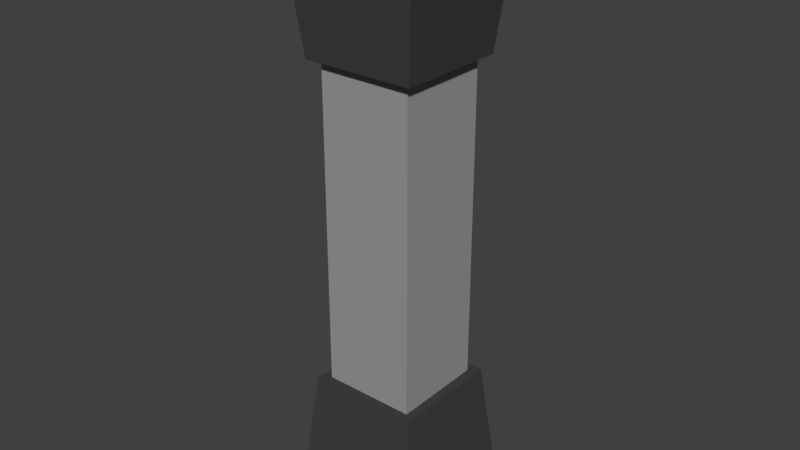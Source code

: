 # Source: Pillar.blend  (saved by Blender 2.79.0; exported with 4.5.12 LTS)
import bpy
from mathutils import Matrix  # noqa: F401  (used for matrix-valued properties, if any)

bpy.ops.wm.read_factory_settings(use_empty=True)
scene = bpy.context.scene
scene.name = 'Scene'

# ---- collections
col_collection_1 = bpy.data.collections.new('Collection 1'); scene.collection.children.link(col_collection_1)

# ---- materials (node trees are filled in below, after node groups)
mat_material01 = bpy.data.materials.new('Material01')
mat_material01.alpha_threshold = 0.0
mat_material01.use_transparent_shadow = False
mat_material01.diffuse_color = (0.3325, 0.3325, 0.3325, 1.0)
mat_material01.roughness = 0.5
mat_material01.line_color = (0.0, 0.0, 0.0, 1.0)
mat_material02 = bpy.data.materials.new('Material02')
mat_material02.alpha_threshold = 0.0
mat_material02.use_transparent_shadow = False
mat_material02.diffuse_color = (0.05448, 0.05448, 0.05448, 1.0)
mat_material02.roughness = 0.5
mat_material02.line_color = (0.0, 0.0, 0.0, 1.0)

# ---- material node trees

# ---- world
world_world = bpy.data.worlds.new('World'); scene.world = world_world
world_world.color = (0.05088, 0.05088, 0.05088)
world_world.use_sun_shadow = False
world_world.sun_shadow_jitter_overblur = 0.0
world_world.cycles.sampling_method = 'MANUAL'

# ---- meshes
me_cube = bpy.data.meshes.new('Cube')
me_cube.from_pydata([(0.16, 0.16, 0.05), (0.16, -0.16, 0.05), (-0.16, -0.16, 0.05), (-0.16, 0.16, 0.05), (0.16, 0.16, 1.95), (0.16, -0.16, 1.95), (-0.16, -0.16, 1.95), (-0.16, 0.16, 1.95), (0.24, 0.24, 0.0), (0.24, -0.24, 0.0), (-0.24, -0.24, 0.0), (-0.24, 0.24, 0.0), (0.192, 0.192, 0.45), (0.192, -0.192, 0.45), (-0.192, -0.192, 0.45), (-0.192, 0.192, 0.45), (0.24, -0.24, 2.01), (0.24, 0.24, 2.01), (-0.24, 0.24, 2.01), (-0.24, -0.24, 2.01), (0.192, -0.192, 1.55), (0.192, 0.192, 1.55), (-0.192, 0.192, 1.55), (-0.192, -0.192, 1.55)], [], [(0, 1, 2, 3), (4, 7, 6, 5), (0, 4, 5, 1), (1, 5, 6, 2), (2, 6, 7, 3), (4, 0, 3, 7), (8, 9, 10, 11), (12, 15, 14, 13), (8, 12, 13, 9), (9, 13, 14, 10), (10, 14, 15, 11), (12, 8, 11, 15), (16, 17, 18, 19), (20, 23, 22, 21), (16, 20, 21, 17), (17, 21, 22, 18), (18, 22, 23, 19), (20, 16, 19, 23)])
me_cube.polygons.foreach_set('material_index', [0, 0, 0, 0, 0, 0, 1, 1, 1, 1, 1, 1, 1, 1, 1, 1, 1, 1])
me_cube.materials.append(mat_material01)
me_cube.materials.append(mat_material02)
me_cube.use_remesh_preserve_volume = False
me_cube.use_remesh_preserve_attributes = False
me_cube.use_mirror_vertex_groups = False
me_cube.update()

# ---- objects
ob_cube = bpy.data.objects.new('Cube', me_cube)

# ---- transforms, parenting, visibility, modifiers, constraints
ob_cube.location = (0.0, 0.0, 0.0)
ob_cube.lock_rotations_4d = False
ob_cube.empty_display_type = 'ARROWS'
ob_cube.lineart.crease_threshold = 0.0

# ---- collection membership
col_collection_1.objects.link(ob_cube)

# ---- scene / render settings (as saved in the file)
scene.frame_start = 1; scene.frame_end = 250; scene.frame_set(1)
scene.render.engine = 'BLENDER_EEVEE_NEXT'
scene.render.resolution_percentage = 50
scene.render.dither_intensity = 0.0
scene.cycles.use_denoising = False
scene.cycles.samples = 128
scene.cycles.sampling_pattern = 'TABULATED_SOBOL'
scene.cycles.use_adaptive_sampling = False
scene.cycles.use_light_tree = False
scene.cycles.blur_glossy = 0.0
scene.cycles.sample_clamp_indirect = 0.0
scene.view_settings.view_transform = 'Standard'
bpy.context.view_layer.update()

# ---- added for rendering (the .blend has no active camera and no usable light): camera, sun
cam_auto = bpy.data.cameras.new('AutoCamera')
cam_auto.lens = 50.0
cam_auto.sensor_width = 36.0
cam_auto.clip_end = 1000.0
ob_auto_camera = bpy.data.objects.new('AutoCamera', cam_auto)
scene.collection.objects.link(ob_auto_camera)
ob_auto_camera.location = (1.96289, -2.35547, 2.57532)
ob_auto_camera.rotation_euler = (1.09748, -7.21219e-08, 0.694738)
scene.camera = ob_auto_camera
light_auto_sun = bpy.data.lights.new('AutoSun', 'SUN')
light_auto_sun.energy = 3.0
light_auto_sun.angle = 0.0523599
ob_auto_sun = bpy.data.objects.new('AutoSun', light_auto_sun)
scene.collection.objects.link(ob_auto_sun)
ob_auto_sun.rotation_euler = (0.872665, 0.174533, 0.523599)
bpy.context.view_layer.update()

